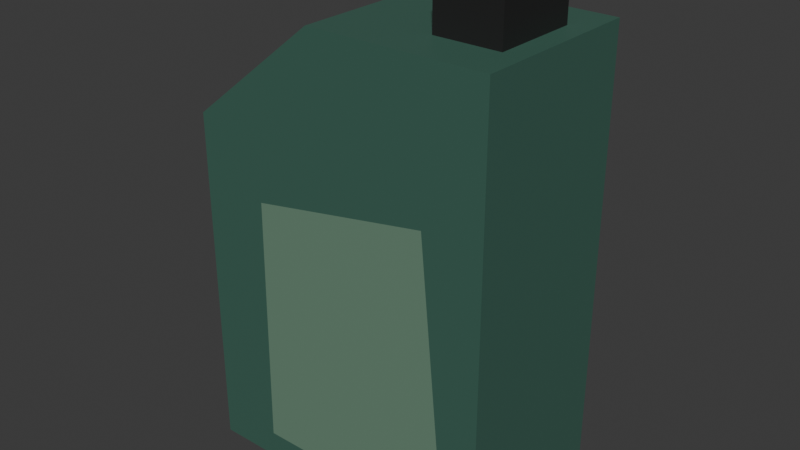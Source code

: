 # Source: motor-oil.blend  (saved by Blender 5.1.29; exported with 4.5.12 LTS)
import bpy
from mathutils import Matrix  # noqa: F401  (used for matrix-valued properties, if any)

bpy.ops.wm.read_factory_settings(use_empty=True)
scene = bpy.context.scene
scene.name = 'Scene'

# ---- collections
col_collection = bpy.data.collections.new('Collection'); scene.collection.children.link(col_collection)

# ---- images (referenced by path relative to the original .blend; pixels are not part of the script)
import os
ASSET_DIR = os.environ.get("B2B_ASSET_DIR", "")  # directory of the original .blend (textures are referenced by path, not embedded)
HERE = os.path.dirname(os.path.abspath(__file__))  # packed textures are extracted next to this script under _unpacked/

def load_image(name, relpath, width, height, colorspace="sRGB"):
    """Load a texture the original file referenced (path relative to the .blend, or extracted next to this script)."""
    p = next((c for c in (os.path.join(HERE, relpath), os.path.join(ASSET_DIR, relpath)) if relpath and os.path.exists(c)), "")
    if p:
        img = bpy.data.images.load(p, check_existing=True)
        img.name = name
    else:  # same state as the original file: an image datablock whose file is absent (Cycles renders it pink)
        img = bpy.data.images.new(name, width, height)
        img.source = "FILE"
        img.filepath = "//" + (relpath or name)
    img.colorspace_settings.name = colorspace
    return img
img_worm_palette_png_002 = load_image('WORM-Palette.png.002', '_unpacked/WORM-Palette.52f920b4.png', 96, 96, 'sRGB')

# ---- materials (node trees are filled in below, after node groups)
mat_worm_002 = bpy.data.materials.new('WORM.002')
mat_worm_002.use_backface_culling_lightprobe_volume = False
mat_worm_002.use_transparent_shadow = False

# ---- material node trees
mat_worm_002.use_nodes = True; mat_worm_002.node_tree.nodes.clear()
_N = mat_worm_002.node_tree.nodes; _L = mat_worm_002.node_tree.links
n0 = _N.new('ShaderNodeBsdfPrincipled'); n0.name = 'Principled BSDF'; n0.location = (10, 300)
n0.distribution = 'GGX'
n0.subsurface_method = 'RANDOM_WALK_SKIN'
n0.inputs[3].default_value = 1.45
n0.inputs[27].default_value = (0.0, 0.0, 0.0, 1.0)
n0.inputs[28].default_value = 1.0
n1 = _N.new('ShaderNodeOutputMaterial'); n1.name = 'Material Output'; n1.location = (300, 300)
n2 = _N.new('ShaderNodeTexImage'); n2.name = 'Image Texture'; n2.location = (-393, 125)
n2.image = img_worm_palette_png_002
n2.interpolation = 'Closest'
_L.new(n0.outputs[0], n1.inputs[0])
_L.new(n2.outputs[0], n0.inputs[0])
n1.is_active_output = True

# ---- world
world_world = bpy.data.worlds.new('World'); scene.world = world_world
world_world.use_nodes = True; world_world.node_tree.nodes.clear()
_N = world_world.node_tree.nodes; _L = world_world.node_tree.links
n0 = _N.new('ShaderNodeOutputWorld'); n0.name = 'World Output'; n0.location = (200, 100)
n1 = _N.new('ShaderNodeBackground'); n1.name = 'Background'; n1.location = (-200, 100)
n1.inputs[0].default_value = (0.05088, 0.05088, 0.05088, 1.0)
_L.new(n1.outputs[0], n0.inputs[0])
n0.is_active_output = True
world_world.color = (0.05088, 0.05088, 0.05088)
world_world.sun_shadow_jitter_overblur = 0.0

# ---- meshes
me_motor_oil_lod_1 = bpy.data.meshes.new('Motor-Oil-LOD-1')
me_motor_oil_lod_1.from_pydata([(-0.1008, -0.1, 0.03147), (-0.09719, -0.1, 0.3192), (-0.175, 0.1, 0.0), (-0.175, 0.1, 0.3965), (0.138, -0.1, 0.03147), (0.1073, -0.1, 0.3555), (0.175, 0.1, 0.0), (0.175, 0.1, 0.3965), (-0.02612, -0.1, 0.5155), (-0.02612, 0.1, 0.5155), (0.175, 0.1, 0.5155), (0.175, -0.1, 0.5155), (0.07721, -0.04956, 0.5148), (0.07721, -0.04956, 0.5737), (0.07721, 0.04956, 0.5148), (0.07721, 0.04956, 0.5737), (0.1511, -0.04956, 0.5148), (0.1511, -0.04956, 0.5737), (0.1511, 0.04956, 0.5148), (0.1511, 0.04956, 0.5737), (-0.175, -0.1, 0.0), (-0.175, -0.1, 0.3965), (0.175, -0.1, 0.3965), (0.175, -0.1, 0.0)], [], [(20, 21, 3, 2), (2, 3, 7, 6), (6, 7, 22, 23), (4, 5, 1, 0), (2, 6, 23, 20), (22, 7, 10, 11), (10, 9, 8, 11), (3, 21, 8, 9), (21, 22, 11, 8), (7, 3, 9, 10), (12, 13, 15, 14), (14, 15, 19, 18), (18, 19, 17, 16), (16, 17, 13, 12), (19, 15, 13, 17), (0, 1, 21, 20), (5, 4, 23, 22), (4, 0, 20, 23), (1, 5, 22, 21)])
_uv = me_motor_oil_lod_1.uv_layers.new(name='UVMap')
_uv.uv.foreach_set('vector', [0.2042, 0.847, 0.2042, 0.8379, 0.2088, 0.8379, 0.2088, 0.847, 0.2203, 0.8288, 0.2203, 0.8379, 0.2122, 0.8379, 0.2122, 0.8288, 0.218, 0.847, 0.218, 0.8379, 0.2226, 0.8379, 0.2226, 0.847, 0.2906, 0.8379, 0.2906, 0.8454, 0.2858, 0.845, 0.2851, 0.8384, 0.2203, 0.8516, 0.2122, 0.8516, 0.2122, 0.847, 0.2203, 0.847, 0.2226, 0.8534, 0.2272, 0.8534, 0.2272, 0.8562, 0.2226, 0.8562, 0.2088, 0.8563, 0.2088, 0.8516, 0.2134, 0.8516, 0.2134, 0.8563, 0.218, 0.856, 0.2134, 0.856, 0.2134, 0.8516, 0.218, 0.8516, 0.2281, 0.8454, 0.2281, 0.8373, 0.2308, 0.8373, 0.2308, 0.8419, 0.2253, 0.8454, 0.2253, 0.8534, 0.2226, 0.85, 0.2226, 0.8454, 0.2874, 0.9456, 0.2874, 0.947, 0.2851, 0.947, 0.2851, 0.9456, 0.2868, 0.9656, 0.2868, 0.9669, 0.2851, 0.9669, 0.2851, 0.9656, 0.2906, 0.9652, 0.2906, 0.9639, 0.2929, 0.9639, 0.2929, 0.9652, 0.2929, 0.9666, 0.2929, 0.9652, 0.2946, 0.9652, 0.2946, 0.9666, 0.2828, 0.9564, 0.2845, 0.9564, 0.2845, 0.9587, 0.2828, 0.9587, 0.23, 0.8538, 0.2299, 0.8472, 0.2317, 0.8454, 0.2317, 0.8545, 0.2317, 0.8536, 0.2324, 0.8461, 0.2332, 0.8454, 0.2332, 0.8545, 0.2332, 0.8526, 0.2332, 0.8471, 0.234, 0.8454, 0.234, 0.8534, 0.2303, 0.835, 0.2311, 0.8303, 0.2321, 0.8288, 0.2321, 0.8368])
me_motor_oil_lod_1.materials.append(mat_worm_002)
me_motor_oil_lod_1.update()

# ---- objects
ob_motor_oil_lod_1 = bpy.data.objects.new('Motor-Oil-LOD-1', me_motor_oil_lod_1)

# ---- transforms, parenting, visibility, modifiers, constraints
ob_motor_oil_lod_1.location = (0.0, 0.0, 0.0)

# ---- collection membership
col_collection.objects.link(ob_motor_oil_lod_1)

# ---- scene / render settings (as saved in the file)
scene.frame_start = 1; scene.frame_end = 250; scene.frame_set(1)
scene.render.engine = 'BLENDER_EEVEE_NEXT'
scene.render.bake_bias = 0.0
scene.render.bake_samples = 0
scene.cycles.sampling_pattern = 'TABULATED_SOBOL'
scene.eevee.use_volume_custom_range = False
bpy.context.view_layer.update()

# ---- added for rendering (the .blend has no active camera and no usable light): camera, sun
cam_auto = bpy.data.cameras.new('AutoCamera')
cam_auto.lens = 50.0
cam_auto.sensor_width = 36.0
cam_auto.clip_end = 1000.0
ob_auto_camera = bpy.data.objects.new('AutoCamera', cam_auto)
scene.collection.objects.link(ob_auto_camera)
ob_auto_camera.location = (0.648746, -0.778495, 0.805854)
ob_auto_camera.rotation_euler = (1.09748, -7.21219e-08, 0.694738)
scene.camera = ob_auto_camera
light_auto_sun = bpy.data.lights.new('AutoSun', 'SUN')
light_auto_sun.energy = 3.0
light_auto_sun.angle = 0.0523599
ob_auto_sun = bpy.data.objects.new('AutoSun', light_auto_sun)
scene.collection.objects.link(ob_auto_sun)
ob_auto_sun.rotation_euler = (0.872665, 0.174533, 0.523599)
bpy.context.view_layer.update()
